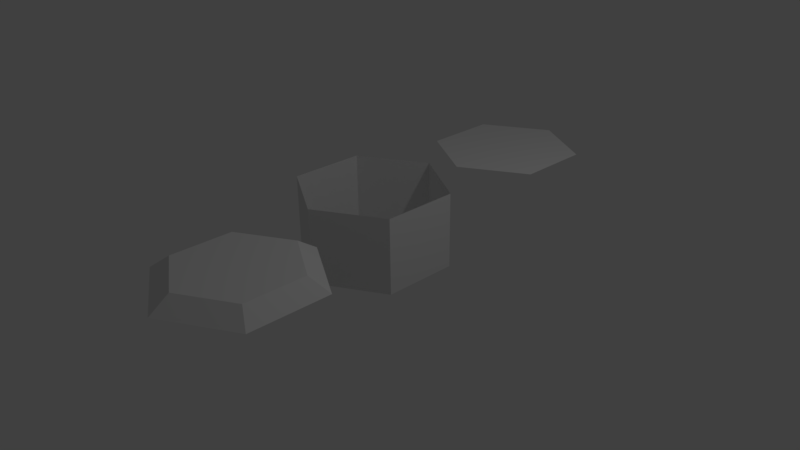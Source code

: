 # Source: tiles_exemple.blend  (saved by Blender 2.77.0; exported with 4.5.12 LTS)
import bpy
from mathutils import Matrix  # noqa: F401  (used for matrix-valued properties, if any)

bpy.ops.wm.read_factory_settings(use_empty=True)
scene = bpy.context.scene
scene.name = 'Scene'

# ---- collections
col_collection_1 = bpy.data.collections.new('Collection 1'); scene.collection.children.link(col_collection_1)

# ---- world
world_world = bpy.data.worlds.new('World'); scene.world = world_world
world_world.color = (0.05088, 0.05088, 0.05088)
world_world.use_sun_shadow = False
world_world.sun_shadow_jitter_overblur = 0.0
world_world.cycles.sampling_method = 'MANUAL'

# ---- cameras
cam_camera = bpy.data.cameras.new('Camera')
cam_camera.clip_end = 100.0
cam_camera.lens = 35.0
cam_camera.sensor_width = 32.0
cam_camera.sensor_height = 18.0
cam_camera.ortho_scale = 7.314
cam_camera.dof.focus_distance = 0.0
cam_camera.dof.aperture_fstop = 128.0

# ---- lights
light_lamp = bpy.data.lights.new('Lamp', 'POINT')
light_lamp.transmission_factor = 0.0
light_lamp.cutoff_distance = 30.0
light_lamp.energy = 100.0
light_lamp.shadow_buffer_clip_start = 1.001
light_lamp.shadow_soft_size = 0.1
light_lamp.shadow_maximum_resolution = 0.006
light_lamp.use_absolute_resolution = True

# ---- meshes
me_cylinder = bpy.data.meshes.new('Cylinder')
me_cylinder.from_pydata([(0.0, 1.0, -1.0), (0.0, 1.0, 0.0), (0.866, 0.5, -1.0), (0.866, 0.5, 0.0), (0.866, -0.5, -1.0), (0.866, -0.5, 0.0), (-8.742e-08, -1.0, -1.0), (-8.742e-08, -1.0, 0.0), (-0.866, -0.5, -1.0), (-0.866, -0.5, 0.0), (-0.866, 0.5, -1.0), (-0.866, 0.5, 0.0), (0.02413, 3.505, -0.1948), (0.8902, 3.005, -0.1948), (0.8902, 2.005, -0.1948), (0.02413, 1.505, -0.1948), (-0.8419, 2.005, -0.1948), (-0.8419, 3.005, -0.1948), (0.8304, -1.523, 0.005165), (1.696, -2.023, 0.005165), (1.696, -3.023, 0.005165), (0.8304, -3.523, 0.005165), (-0.03559, -3.023, 0.005165), (-0.03559, -2.023, 0.005165), (1.483, -2.146, 0.1757), (0.8304, -1.769, 0.1757), (1.483, -2.9, 0.1757), (0.8304, -3.277, 0.1757), (0.1775, -2.9, 0.1757), (0.1775, -2.146, 0.1757)], [], [(0, 1, 3, 2), (2, 3, 5, 4), (4, 5, 7, 6), (6, 7, 9, 8), (8, 9, 11, 10), (10, 11, 1, 0), (13, 12, 17, 16, 15, 14), (19, 18, 25, 24), (24, 25, 29, 28, 27, 26), (21, 20, 26, 27), (18, 23, 29, 25), (22, 21, 27, 28), (20, 19, 24, 26), (23, 22, 28, 29)])
me_cylinder.use_remesh_preserve_volume = False
me_cylinder.use_remesh_preserve_attributes = False
me_cylinder.use_mirror_vertex_groups = False
me_cylinder.update()

# ---- objects
ob_cylinder = bpy.data.objects.new('Cylinder', me_cylinder)
ob_lamp = bpy.data.objects.new('Lamp', light_lamp)
ob_camera = bpy.data.objects.new('Camera', cam_camera)

# ---- transforms, parenting, visibility, modifiers, constraints
ob_cylinder.location = (0.0, 0.0, 0.973)
ob_cylinder.lineart.crease_threshold = 0.0
ob_lamp.location = (4.076, 1.005, 5.904)
ob_lamp.rotation_euler = (0.6503, 0.05522, 1.866)
ob_lamp.lock_rotations_4d = False
ob_lamp.empty_display_type = 'ARROWS'
ob_lamp.color = (0.0, 0.0, 0.0, 0.0)
ob_lamp.lineart.crease_threshold = 0.0
ob_camera.location = (7.481, -6.508, 5.344)
ob_camera.rotation_euler = (1.109, 0.01082, 0.8149)
ob_camera.lock_rotations_4d = False
ob_camera.empty_display_type = 'ARROWS'
ob_camera.color = (0.0, 0.0, 0.0, 0.0)
ob_camera.display_type = 'WIRE'
ob_camera.lineart.crease_threshold = 0.0

# ---- collection membership
col_collection_1.objects.link(ob_cylinder)
col_collection_1.objects.link(ob_lamp)
col_collection_1.objects.link(ob_camera)

# ---- scene / render settings (as saved in the file)
scene.camera = ob_camera
scene.frame_start = 1; scene.frame_end = 250; scene.frame_set(1)
scene.render.engine = 'BLENDER_EEVEE_NEXT'
scene.render.resolution_percentage = 50
scene.render.dither_intensity = 0.0
scene.cycles.use_denoising = False
scene.cycles.samples = 128
scene.cycles.sampling_pattern = 'TABULATED_SOBOL'
scene.cycles.light_sampling_threshold = 0.0
scene.cycles.use_adaptive_sampling = False
scene.cycles.use_light_tree = False
scene.cycles.blur_glossy = 0.0
scene.cycles.sample_clamp_indirect = 0.0
scene.view_settings.view_transform = 'Standard'
bpy.context.view_layer.update()

